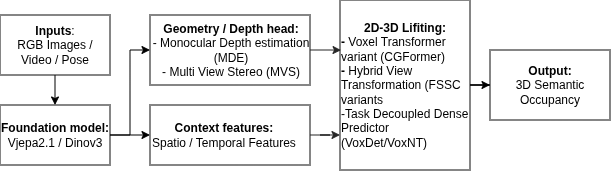

The diagram above was exported from draw.io. Its source (the exported page's mxGraphModel, read from the mxfile embedded in the PNG):
<mxGraphModel dx="93" dy="586" grid="1" gridSize="10" guides="1" tooltips="1" connect="1" arrows="1" fold="1" page="1" pageScale="1" pageWidth="850" pageHeight="1100" background="light-dark(#FFFFFF,#FFCCCC)" math="0" shadow="0">
  <root>
    <mxCell id="0" />
    <mxCell id="1" parent="0" />
    <mxCell id="xO2v7AZkFEKP0ycN5k-A-23" edge="1" parent="1" source="qUMsNEEI3u_slBluVvVI-1" style="edgeStyle=orthogonalEdgeStyle;rounded=0;orthogonalLoop=1;jettySize=auto;html=1;exitX=0.5;exitY=1;exitDx=0;exitDy=0;entryX=0.5;entryY=0;entryDx=0;entryDy=0;strokeColor=light-dark(#000000,#000000);" target="qUMsNEEI3u_slBluVvVI-2">
      <mxGeometry relative="1" as="geometry" />
    </mxCell>
    <mxCell id="qUMsNEEI3u_slBluVvVI-1" parent="1" style="rounded=0;whiteSpace=wrap;html=1;fillColor=light-dark(#FFFFFF,#FFFFFF);strokeColor=light-dark(#000000,#0C0C0C);" value="&lt;span style=&quot;color: light-dark(rgb(0, 0, 0), rgb(0, 0, 0));&quot;&gt;&lt;b&gt;Inputs&lt;/b&gt;:&lt;br&gt;RGB Images / Video / Pose&lt;/span&gt;" vertex="1">
      <mxGeometry height="60" width="110" x="950" y="250" as="geometry" />
    </mxCell>
    <mxCell id="xO2v7AZkFEKP0ycN5k-A-24" edge="1" parent="1" source="qUMsNEEI3u_slBluVvVI-2" style="edgeStyle=orthogonalEdgeStyle;rounded=0;orthogonalLoop=1;jettySize=auto;html=1;entryX=0;entryY=0.5;entryDx=0;entryDy=0;strokeColor=light-dark(#000000,#000000);" target="qUMsNEEI3u_slBluVvVI-3">
      <mxGeometry relative="1" as="geometry" />
    </mxCell>
    <mxCell id="qUMsNEEI3u_slBluVvVI-2" parent="1" style="rounded=0;whiteSpace=wrap;html=1;fillColor=light-dark(#FFFFFF,#FFFFFF);strokeColor=light-dark(#000000,#0C0C0C);" value="&lt;font style=&quot;color: light-dark(rgb(0, 0, 0), rgb(0, 0, 0));&quot;&gt;&lt;b&gt;Foundation model:&lt;br&gt;&lt;/b&gt;Vjepa2.1 / Dinov3&lt;/font&gt;" vertex="1">
      <mxGeometry height="60" width="110" x="950" y="340" as="geometry" />
    </mxCell>
    <mxCell id="qUMsNEEI3u_slBluVvVI-3" parent="1" style="rounded=0;whiteSpace=wrap;html=1;fillColor=light-dark(#FFFFFF,#FFFFFF);strokeColor=light-dark(#000000,#0C0C0C);align=left;" value="&lt;div style=&quot;text-align: center;&quot;&gt;&lt;span style=&quot;color: light-dark(rgb(0, 0, 0), rgb(0, 0, 0)); background-color: transparent;&quot;&gt;&lt;b&gt;Geometry / Depth head:&lt;/b&gt;&lt;/span&gt;&lt;/div&gt;&lt;div style=&quot;text-align: center;&quot;&gt;&lt;font style=&quot;color: light-dark(rgb(0, 0, 0), rgb(0, 0, 0));&quot;&gt;- Monocular Depth estimation (MDE)&lt;/font&gt;&lt;/div&gt;&lt;div style=&quot;text-align: center;&quot;&gt;&lt;font style=&quot;color: light-dark(rgb(0, 0, 0), rgb(0, 0, 0));&quot;&gt;- Multi View Stereo (MVS)&lt;/font&gt;&lt;/div&gt;" vertex="1">
      <mxGeometry height="70" width="160" x="1100" y="250" as="geometry" />
    </mxCell>
    <mxCell id="qUMsNEEI3u_slBluVvVI-4" parent="1" style="rounded=0;whiteSpace=wrap;html=1;fillColor=light-dark(#FFFFFF,#FFFFFF);strokeColor=light-dark(#000000,#0C0C0C);align=left;" value="&lt;div style=&quot;text-align: center;&quot;&gt;&lt;font&gt;&lt;span style=&quot;color: light-dark(rgb(0, 0, 0), rgb(0, 0, 0));&quot;&gt;&lt;b&gt;Context features:&lt;/b&gt;&lt;br&gt;Spatio / Temporal Features&lt;/span&gt;&lt;/font&gt;&lt;/div&gt;" vertex="1">
      <mxGeometry height="60" width="160" x="1100" y="340" as="geometry" />
    </mxCell>
    <mxCell id="xO2v7AZkFEKP0ycN5k-A-28" edge="1" parent="1" source="qUMsNEEI3u_slBluVvVI-5" style="edgeStyle=orthogonalEdgeStyle;rounded=0;orthogonalLoop=1;jettySize=auto;html=1;strokeColor=light-dark(#000000,#000000);" target="qUMsNEEI3u_slBluVvVI-6" value="">
      <mxGeometry relative="1" as="geometry" />
    </mxCell>
    <mxCell id="qUMsNEEI3u_slBluVvVI-5" parent="1" style="rounded=0;whiteSpace=wrap;html=1;fillColor=light-dark(#FFFFFF,#FFFFFF);strokeColor=light-dark(#000000,#0C0C0C);" value="&lt;span style=&quot;color: light-dark(rgb(0, 0, 0), rgb(0, 0, 0));&quot;&gt;&lt;b&gt;2D-3D Lifiting:&lt;/b&gt;&lt;/span&gt;&lt;div&gt;&lt;div style=&quot;&quot;&gt;&lt;div style=&quot;text-align: left;&quot;&gt;&lt;b style=&quot;background-color: transparent; color: light-dark(rgb(0, 0, 0), rgb(0, 0, 0));&quot;&gt;-&lt;/b&gt;&lt;span style=&quot;background-color: transparent; color: light-dark(rgb(0, 0, 0), rgb(0, 0, 0));&quot;&gt; Voxel Transformer variant (CGFormer)&lt;/span&gt;&lt;/div&gt;&lt;b style=&quot;color: light-dark(rgb(0, 0, 0), rgb(0, 0, 0)); background-color: transparent;&quot;&gt;&lt;div style=&quot;text-align: left;&quot;&gt;&lt;b style=&quot;background-color: transparent; color: light-dark(rgb(0, 0, 0), rgb(0, 0, 0));&quot;&gt;- &lt;/b&gt;&lt;span style=&quot;background-color: transparent; font-weight: normal; color: light-dark(rgb(0, 0, 0), rgb(0, 0, 0));&quot;&gt;Hybrid View Transformation (FSSC variants&lt;/span&gt;&lt;/div&gt;&lt;/b&gt;&lt;span style=&quot;color: light-dark(rgb(0, 0, 0), rgb(0, 0, 0)); background-color: transparent;&quot;&gt;&lt;div style=&quot;text-align: left;&quot;&gt;&lt;span style=&quot;background-color: transparent; color: light-dark(rgb(0, 0, 0), rgb(0, 0, 0));&quot;&gt;-Task Decoupled Dense Predictor (VoxDet/VoxNT)&lt;/span&gt;&lt;/div&gt;&lt;/span&gt;&lt;/div&gt;&lt;/div&gt;" vertex="1">
      <mxGeometry height="170" width="130" x="1290" y="235" as="geometry" />
    </mxCell>
    <mxCell id="qUMsNEEI3u_slBluVvVI-6" parent="1" style="rounded=0;whiteSpace=wrap;html=1;fillColor=light-dark(#FFFFFF,#FFFFFF);strokeColor=light-dark(#000000,#0C0C0C);" value="&lt;span style=&quot;color: light-dark(rgb(0, 0, 0), rgb(0, 0, 0));&quot;&gt;&lt;b&gt;Output:&lt;/b&gt;&lt;/span&gt;&lt;div&gt;&lt;font style=&quot;color: light-dark(rgb(0, 0, 0), rgb(0, 0, 0));&quot;&gt;3D Semantic Occupancy&lt;/font&gt;&lt;/div&gt;" vertex="1">
      <mxGeometry height="70" width="120" x="1440" y="285" as="geometry" />
    </mxCell>
    <mxCell id="xO2v7AZkFEKP0ycN5k-A-25" edge="1" parent="1" source="qUMsNEEI3u_slBluVvVI-2" style="edgeStyle=orthogonalEdgeStyle;rounded=0;orthogonalLoop=1;jettySize=auto;html=1;exitX=1;exitY=0.5;exitDx=0;exitDy=0;strokeColor=light-dark(#000000,#000000);">
      <mxGeometry relative="1" as="geometry">
        <mxPoint x="1100" y="370" as="targetPoint" />
      </mxGeometry>
    </mxCell>
    <mxCell id="xO2v7AZkFEKP0ycN5k-A-26" edge="1" parent="1" source="qUMsNEEI3u_slBluVvVI-3" style="edgeStyle=orthogonalEdgeStyle;rounded=0;orthogonalLoop=1;jettySize=auto;html=1;entryX=0.008;entryY=0.295;entryDx=0;entryDy=0;entryPerimeter=0;strokeColor=light-dark(#000000,#272727);" target="qUMsNEEI3u_slBluVvVI-5">
      <mxGeometry relative="1" as="geometry" />
    </mxCell>
    <mxCell id="xO2v7AZkFEKP0ycN5k-A-27" edge="1" parent="1" source="qUMsNEEI3u_slBluVvVI-4" style="edgeStyle=orthogonalEdgeStyle;rounded=0;orthogonalLoop=1;jettySize=auto;html=1;entryX=0;entryY=0.794;entryDx=0;entryDy=0;entryPerimeter=0;strokeColor=light-dark(#000000,#272727);" target="qUMsNEEI3u_slBluVvVI-5">
      <mxGeometry relative="1" as="geometry" />
    </mxCell>
  </root>
</mxGraphModel>